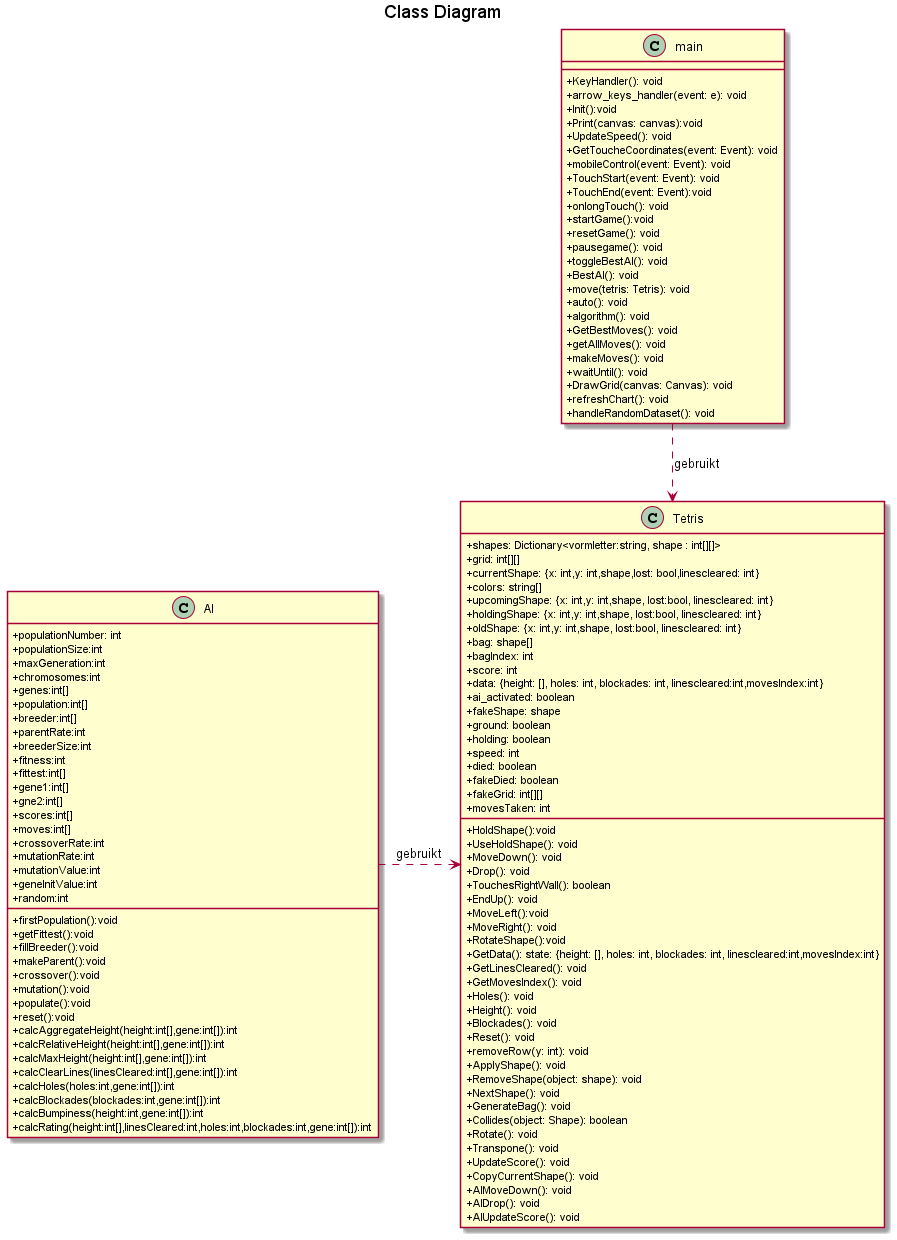

The diagram above was rendered by PlantUML. Its source (embedded in the PNG):
@startuml klassediagram tetrisAI

title ==Class Diagram==

skinparam ClassAttributeIconSize 0
class Tetris{
    +shapes: Dictionary<vormletter:string, shape : int[][]>
    +grid: int[][]
    +currentShape: {x: int,y: int,shape,lost: bool,linescleared: int}
    +colors: string[]
    +upcomingShape: {x: int,y: int,shape, lost:bool, linescleared: int}
    +holdingShape: {x: int,y: int,shape, lost:bool, linescleared: int}
    +oldShape: {x: int,y: int,shape, lost:bool, linescleared: int}
    +bag: shape[]
    +bagIndex: int
    +score: int
    +data: {height: [], holes: int, blockades: int, linescleared:int,movesIndex:int}
    +ai_activated: boolean
    +fakeShape: shape
    +ground: boolean
    +holding: boolean   
    +speed: int
    +died: boolean
    +fakeDied: boolean
    +fakeGrid: int[][]
    +HoldShape():void
    +UseHoldShape(): void
    +movesTaken: int
    +MoveDown(): void
    +Drop(): void
    +TouchesRightWall(): boolean
    +EndUp(): void
    +MoveLeft():void
    +MoveRight(): void
    +RotateShape():void
    +GetData(): state: {height: [], holes: int, blockades: int, linescleared:int,movesIndex:int}
    +GetLinesCleared(): void
    +GetMovesIndex(): void
    +Holes(): void
    +Height(): void
    +Blockades(): void
    +Reset(): void
    +removeRow(y: int): void
    +ApplyShape(): void
    +RemoveShape(object: shape): void
    +NextShape(): void
    +GenerateBag(): void
    +Collides(object: Shape): boolean
    +Rotate(): void
    +Transpone(): void
    +UpdateScore(): void
    +CopyCurrentShape(): void
    +AIMoveDown(): void
    +AIDrop(): void
    +AIUpdateScore(): void
}
class AI{
    +populationNumber: int
    +populationSize:int
    +maxGeneration:int
    +chromosomes:int
    +genes:int[]
    +population:int[]
    +breeder:int[]
    +parentRate:int
    +breederSize:int
    +fitness:int
    +fittest:int[]
    +gene1:int[]
    +gne2:int[]
    +scores:int[]
    +moves:int[]
    +crossoverRate:int
    +mutationRate:int
    +mutationValue:int
    +geneInitValue:int
    +random:int
    +firstPopulation():void
    +getFittest():void
    +fillBreeder():void
    +makeParent():void
    +crossover():void
    +mutation():void
    +populate():void
    +reset():void
    +calcAggregateHeight(height:int[],gene:int[]):int
    +calcRelativeHeight(height:int[],gene:int[]):int
    +calcMaxHeight(height:int[],gene:int[]):int
    +calcClearLines(linesCleared:int[],gene:int[]):int
    +calcHoles(holes:int,gene:int[]):int
    +calcBlockades(blockades:int,gene:int[]):int
    +calcBumpiness(height:int,gene:int[]):int
    +calcRating(height:int[],linesCleared:int,holes:int,blockades:int,gene:int[]):int
}
class main{
    +KeyHandler(): void
    +arrow_keys_handler(event: e): void
    +Init():void
    +Print(canvas: canvas):void
    +UpdateSpeed(): void
    +GetToucheCoordinates(event: Event): void
    +mobileControl(event: Event): void
    +TouchStart(event: Event): void
    +TouchEnd(event: Event):void
    +onlongTouch(): void
    +startGame():void
    +resetGame(): void
    +pausegame(): void
    +toggleBestAI(): void
    +BestAI(): void
    +move(tetris: Tetris): void
    +auto(): void
    +algorithm(): void
    +GetBestMoves(): void
    +getAllMoves(): void
    +makeMoves(): void
    +waitUntil(): void
    +DrawGrid(canvas: Canvas): void
    +refreshChart(): void
    +handleRandomDataset(): void
    
}
main ..> Tetris: gebruikt
AI .> Tetris: gebruikt
@enduml